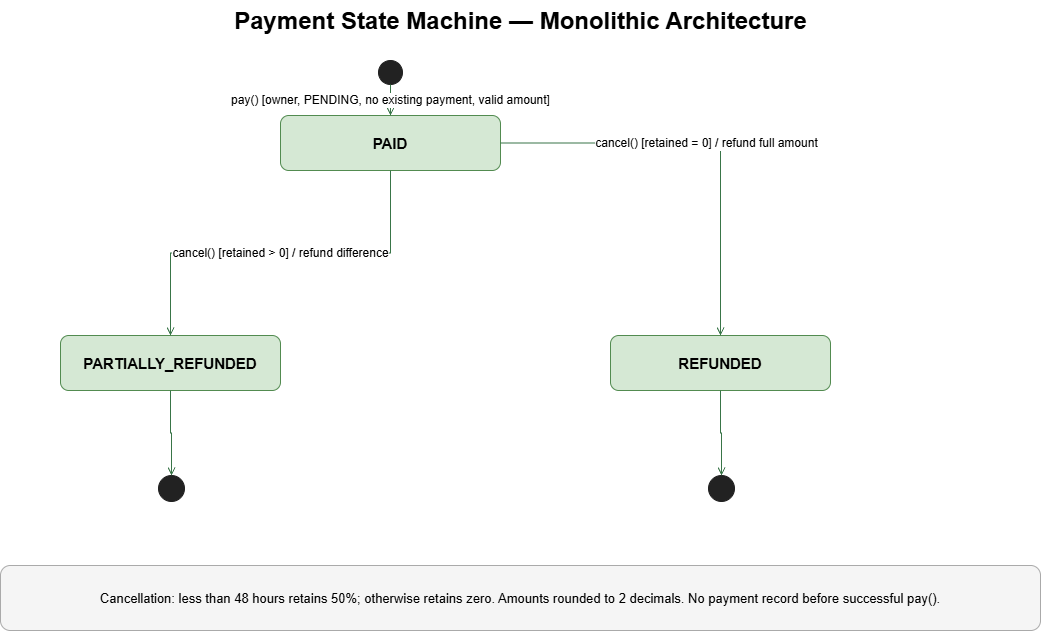

The diagram above was exported from draw.io. Its source (the exported page's mxGraphModel, read from the mxfile embedded in the PNG):
<mxGraphModel dx="1030" dy="562" grid="1" gridSize="10" guides="1" tooltips="1" connect="1" arrows="1" fold="1" page="1" pageScale="1" pageWidth="827" pageHeight="1169" math="0" shadow="0">
  <root>
    <mxCell id="0" />
    <mxCell id="1" parent="0" />
    <mxCell id="F_VhCjjJ4Zjj2UpaieSK-1" parent="1" style="text;html=1;align=center;fontSize=24;fontStyle=1;" value="Payment State Machine — Monolithic Architecture" vertex="1">
      <mxGeometry height="40" width="1040" x="430" y="210" as="geometry" />
    </mxCell>
    <mxCell id="F_VhCjjJ4Zjj2UpaieSK-2" parent="1" style="rounded=1;whiteSpace=wrap;html=1;fillColor=#d5e8d4;strokeColor=#528b50;fontSize=15;fontStyle=1;" value="PAID" vertex="1">
      <mxGeometry height="55" width="220" x="710" y="325" as="geometry" />
    </mxCell>
    <mxCell id="F_VhCjjJ4Zjj2UpaieSK-3" parent="1" style="rounded=1;whiteSpace=wrap;html=1;fillColor=#d5e8d4;strokeColor=#528b50;fontSize=15;fontStyle=1;" value="PARTIALLY_REFUNDED" vertex="1">
      <mxGeometry height="55" width="220" x="490" y="545" as="geometry" />
    </mxCell>
    <mxCell id="F_VhCjjJ4Zjj2UpaieSK-4" parent="1" style="rounded=1;whiteSpace=wrap;html=1;fillColor=#d5e8d4;strokeColor=#528b50;fontSize=15;fontStyle=1;" value="REFUNDED" vertex="1">
      <mxGeometry height="55" width="220" x="1040" y="545" as="geometry" />
    </mxCell>
    <mxCell id="F_VhCjjJ4Zjj2UpaieSK-5" parent="1" style="ellipse;fillColor=#222222;strokeColor=#222222;" value="" vertex="1">
      <mxGeometry height="24" width="24" x="808" y="270" as="geometry" />
    </mxCell>
    <mxCell id="F_VhCjjJ4Zjj2UpaieSK-6" parent="1" style="shape=doubleEllipse;fillColor=#222222;strokeColor=#222222;" value="" vertex="1">
      <mxGeometry height="26" width="26" x="588" y="685" as="geometry" />
    </mxCell>
    <mxCell id="F_VhCjjJ4Zjj2UpaieSK-7" parent="1" style="shape=doubleEllipse;fillColor=#222222;strokeColor=#222222;" value="" vertex="1">
      <mxGeometry height="26" width="26" x="1138" y="685" as="geometry" />
    </mxCell>
    <mxCell id="F_VhCjjJ4Zjj2UpaieSK-8" edge="1" parent="1" source="F_VhCjjJ4Zjj2UpaieSK-5" style="edgeStyle=orthogonalEdgeStyle;rounded=0;html=1;endArrow=open;endFill=0;strokeColor=#397548;fontSize=12;labelBackgroundColor=#ffffff;" target="F_VhCjjJ4Zjj2UpaieSK-2" value="pay() [owner, PENDING, no existing payment, valid amount]">
      <mxGeometry relative="1" as="geometry" />
    </mxCell>
    <mxCell id="F_VhCjjJ4Zjj2UpaieSK-9" edge="1" parent="1" source="F_VhCjjJ4Zjj2UpaieSK-2" style="edgeStyle=orthogonalEdgeStyle;rounded=0;html=1;endArrow=open;endFill=0;strokeColor=#397548;fontSize=12;labelBackgroundColor=#ffffff;" target="F_VhCjjJ4Zjj2UpaieSK-3" value="cancel() [retained &gt; 0] / refund difference">
      <mxGeometry relative="1" as="geometry" />
    </mxCell>
    <mxCell id="F_VhCjjJ4Zjj2UpaieSK-10" edge="1" parent="1" source="F_VhCjjJ4Zjj2UpaieSK-2" style="edgeStyle=orthogonalEdgeStyle;rounded=0;html=1;endArrow=open;endFill=0;strokeColor=#397548;fontSize=12;labelBackgroundColor=#ffffff;" target="F_VhCjjJ4Zjj2UpaieSK-4" value="cancel() [retained = 0] / refund full amount">
      <mxGeometry relative="1" as="geometry" />
    </mxCell>
    <mxCell id="F_VhCjjJ4Zjj2UpaieSK-11" edge="1" parent="1" source="F_VhCjjJ4Zjj2UpaieSK-3" style="edgeStyle=orthogonalEdgeStyle;rounded=0;html=1;endArrow=open;endFill=0;strokeColor=#397548;fontSize=12;labelBackgroundColor=#ffffff;" target="F_VhCjjJ4Zjj2UpaieSK-6" value="">
      <mxGeometry relative="1" as="geometry" />
    </mxCell>
    <mxCell id="F_VhCjjJ4Zjj2UpaieSK-12" edge="1" parent="1" source="F_VhCjjJ4Zjj2UpaieSK-4" style="edgeStyle=orthogonalEdgeStyle;rounded=0;html=1;endArrow=open;endFill=0;strokeColor=#397548;fontSize=12;labelBackgroundColor=#ffffff;" target="F_VhCjjJ4Zjj2UpaieSK-7" value="">
      <mxGeometry relative="1" as="geometry" />
    </mxCell>
    <mxCell id="F_VhCjjJ4Zjj2UpaieSK-13" parent="1" style="rounded=1;whiteSpace=wrap;html=1;fillColor=#f5f5f5;strokeColor=#aaaaaa;fontSize=13;" value="Cancellation: less than 48 hours retains 50%; otherwise retains zero. Amounts rounded to 2 decimals. No payment record before successful pay()." vertex="1">
      <mxGeometry height="65" width="1040" x="430" y="775" as="geometry" />
    </mxCell>
  </root>
</mxGraphModel>